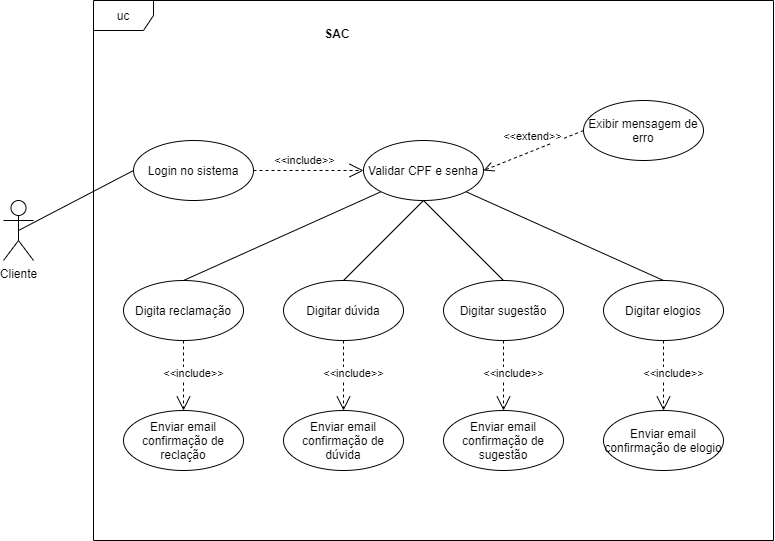

The diagram above was exported from draw.io. Its source (the exported page's mxGraphModel, read from the mxfile embedded in the PNG):
<mxGraphModel dx="1117" dy="939" grid="1" gridSize="10" guides="1" tooltips="1" connect="1" arrows="1" fold="1" page="1" pageScale="1" pageWidth="827" pageHeight="1169" math="0" shadow="0">
  <root>
    <mxCell id="0" />
    <mxCell id="1" parent="0" />
    <mxCell id="Eyb2O5qE4cNmxUIRkNs6-1" value="uc" style="shape=umlFrame;whiteSpace=wrap;html=1;" vertex="1" parent="1">
      <mxGeometry x="120" y="80" width="680" height="540" as="geometry" />
    </mxCell>
    <mxCell id="Eyb2O5qE4cNmxUIRkNs6-2" value="SAC" style="text;align=center;fontStyle=1;verticalAlign=middle;spacingLeft=3;spacingRight=3;strokeColor=none;rotatable=0;points=[[0,0.5],[1,0.5]];portConstraint=eastwest;" vertex="1" parent="1">
      <mxGeometry x="324" y="100" width="80" height="26" as="geometry" />
    </mxCell>
    <mxCell id="Eyb2O5qE4cNmxUIRkNs6-3" value="Cliente" style="shape=umlActor;verticalLabelPosition=bottom;labelBackgroundColor=#ffffff;verticalAlign=top;html=1;" vertex="1" parent="1">
      <mxGeometry x="30" y="280" width="30" height="60" as="geometry" />
    </mxCell>
    <mxCell id="Eyb2O5qE4cNmxUIRkNs6-6" value="Login no sistema" style="ellipse;whiteSpace=wrap;html=1;" vertex="1" parent="1">
      <mxGeometry x="160" y="220" width="120" height="60" as="geometry" />
    </mxCell>
    <mxCell id="Eyb2O5qE4cNmxUIRkNs6-7" value="Digita reclamação" style="ellipse;whiteSpace=wrap;html=1;" vertex="1" parent="1">
      <mxGeometry x="150" y="360" width="120" height="60" as="geometry" />
    </mxCell>
    <mxCell id="Eyb2O5qE4cNmxUIRkNs6-8" value="Enviar email&lt;br&gt;confirmação de reclação" style="ellipse;whiteSpace=wrap;html=1;" vertex="1" parent="1">
      <mxGeometry x="150" y="490" width="120" height="60" as="geometry" />
    </mxCell>
    <mxCell id="Eyb2O5qE4cNmxUIRkNs6-9" value="Digitar dúvida" style="ellipse;whiteSpace=wrap;html=1;" vertex="1" parent="1">
      <mxGeometry x="310" y="360" width="120" height="60" as="geometry" />
    </mxCell>
    <mxCell id="Eyb2O5qE4cNmxUIRkNs6-10" value="Enviar email&lt;br&gt;confirmação de dúvida" style="ellipse;whiteSpace=wrap;html=1;" vertex="1" parent="1">
      <mxGeometry x="310" y="490" width="120" height="60" as="geometry" />
    </mxCell>
    <mxCell id="Eyb2O5qE4cNmxUIRkNs6-11" value="Digitar sugestão" style="ellipse;whiteSpace=wrap;html=1;" vertex="1" parent="1">
      <mxGeometry x="470" y="360" width="120" height="60" as="geometry" />
    </mxCell>
    <mxCell id="Eyb2O5qE4cNmxUIRkNs6-12" value="Enviar email&lt;br&gt;confirmação de sugestão" style="ellipse;whiteSpace=wrap;html=1;" vertex="1" parent="1">
      <mxGeometry x="470" y="490" width="120" height="60" as="geometry" />
    </mxCell>
    <mxCell id="Eyb2O5qE4cNmxUIRkNs6-13" value="Digitar elogios" style="ellipse;whiteSpace=wrap;html=1;" vertex="1" parent="1">
      <mxGeometry x="630" y="360" width="120" height="60" as="geometry" />
    </mxCell>
    <mxCell id="Eyb2O5qE4cNmxUIRkNs6-14" value="Enviar email&lt;br&gt;confirmação de elogio" style="ellipse;whiteSpace=wrap;html=1;" vertex="1" parent="1">
      <mxGeometry x="630" y="490" width="120" height="60" as="geometry" />
    </mxCell>
    <mxCell id="Eyb2O5qE4cNmxUIRkNs6-15" value="Validar CPF e senha" style="ellipse;whiteSpace=wrap;html=1;" vertex="1" parent="1">
      <mxGeometry x="390" y="220" width="120" height="60" as="geometry" />
    </mxCell>
    <mxCell id="Eyb2O5qE4cNmxUIRkNs6-16" value="Exibir mensagem de erro" style="ellipse;whiteSpace=wrap;html=1;" vertex="1" parent="1">
      <mxGeometry x="610" y="180" width="120" height="60" as="geometry" />
    </mxCell>
    <mxCell id="Eyb2O5qE4cNmxUIRkNs6-22" value="" style="html=1;verticalAlign=bottom;endArrow=none;entryX=0;entryY=0.5;entryDx=0;entryDy=0;exitX=0.5;exitY=0.5;exitDx=0;exitDy=0;exitPerimeter=0;endFill=0;" edge="1" parent="1" source="Eyb2O5qE4cNmxUIRkNs6-3" target="Eyb2O5qE4cNmxUIRkNs6-6">
      <mxGeometry width="80" relative="1" as="geometry">
        <mxPoint x="50" y="420" as="sourcePoint" />
        <mxPoint x="130" y="420" as="targetPoint" />
      </mxGeometry>
    </mxCell>
    <mxCell id="Eyb2O5qE4cNmxUIRkNs6-23" value="&amp;lt;&amp;lt;include&amp;gt;&amp;gt;" style="endArrow=open;endSize=12;dashed=1;html=1;exitX=1;exitY=0.5;exitDx=0;exitDy=0;" edge="1" parent="1" source="Eyb2O5qE4cNmxUIRkNs6-6" target="Eyb2O5qE4cNmxUIRkNs6-15">
      <mxGeometry x="-0.0625" y="10" width="160" relative="1" as="geometry">
        <mxPoint x="260" y="170" as="sourcePoint" />
        <mxPoint x="420" y="170" as="targetPoint" />
        <mxPoint as="offset" />
      </mxGeometry>
    </mxCell>
    <mxCell id="Eyb2O5qE4cNmxUIRkNs6-24" value="&amp;lt;&amp;lt;extend&amp;gt;&amp;gt;" style="html=1;verticalAlign=bottom;endArrow=open;dashed=1;endSize=8;entryX=1;entryY=0.5;entryDx=0;entryDy=0;exitX=0;exitY=0.5;exitDx=0;exitDy=0;" edge="1" parent="1" source="Eyb2O5qE4cNmxUIRkNs6-16" target="Eyb2O5qE4cNmxUIRkNs6-15">
      <mxGeometry x="-0.0099" y="-5" relative="1" as="geometry">
        <mxPoint x="560" y="140" as="sourcePoint" />
        <mxPoint x="480" y="140" as="targetPoint" />
        <mxPoint as="offset" />
      </mxGeometry>
    </mxCell>
    <mxCell id="Eyb2O5qE4cNmxUIRkNs6-25" value="" style="html=1;verticalAlign=bottom;endArrow=none;entryX=0;entryY=1;entryDx=0;entryDy=0;exitX=0.5;exitY=0;exitDx=0;exitDy=0;endFill=0;" edge="1" parent="1" source="Eyb2O5qE4cNmxUIRkNs6-7" target="Eyb2O5qE4cNmxUIRkNs6-15">
      <mxGeometry width="80" relative="1" as="geometry">
        <mxPoint x="65" y="325" as="sourcePoint" />
        <mxPoint x="190" y="260" as="targetPoint" />
      </mxGeometry>
    </mxCell>
    <mxCell id="Eyb2O5qE4cNmxUIRkNs6-27" value="" style="html=1;verticalAlign=bottom;endArrow=none;entryX=0.5;entryY=1;entryDx=0;entryDy=0;exitX=0.5;exitY=0;exitDx=0;exitDy=0;endFill=0;" edge="1" parent="1" source="Eyb2O5qE4cNmxUIRkNs6-9" target="Eyb2O5qE4cNmxUIRkNs6-15">
      <mxGeometry width="80" relative="1" as="geometry">
        <mxPoint x="220.0000000000001" y="370" as="sourcePoint" />
        <mxPoint x="431.57359312880953" y="281.2132034355951" as="targetPoint" />
      </mxGeometry>
    </mxCell>
    <mxCell id="Eyb2O5qE4cNmxUIRkNs6-28" value="" style="html=1;verticalAlign=bottom;endArrow=none;entryX=0.5;entryY=1;entryDx=0;entryDy=0;exitX=0.5;exitY=0;exitDx=0;exitDy=0;endFill=0;" edge="1" parent="1" source="Eyb2O5qE4cNmxUIRkNs6-11" target="Eyb2O5qE4cNmxUIRkNs6-15">
      <mxGeometry width="80" relative="1" as="geometry">
        <mxPoint x="380" y="370" as="sourcePoint" />
        <mxPoint x="474" y="290" as="targetPoint" />
      </mxGeometry>
    </mxCell>
    <mxCell id="Eyb2O5qE4cNmxUIRkNs6-29" value="" style="html=1;verticalAlign=bottom;endArrow=none;entryX=1;entryY=1;entryDx=0;entryDy=0;exitX=0.5;exitY=0;exitDx=0;exitDy=0;endFill=0;" edge="1" parent="1" source="Eyb2O5qE4cNmxUIRkNs6-13" target="Eyb2O5qE4cNmxUIRkNs6-15">
      <mxGeometry width="80" relative="1" as="geometry">
        <mxPoint x="390" y="380" as="sourcePoint" />
        <mxPoint x="484" y="300" as="targetPoint" />
      </mxGeometry>
    </mxCell>
    <mxCell id="Eyb2O5qE4cNmxUIRkNs6-30" value="&amp;lt;&amp;lt;include&amp;gt;&amp;gt;" style="endArrow=open;endSize=12;dashed=1;html=1;exitX=0.5;exitY=1;exitDx=0;exitDy=0;entryX=0.5;entryY=0;entryDx=0;entryDy=0;" edge="1" parent="1" source="Eyb2O5qE4cNmxUIRkNs6-7" target="Eyb2O5qE4cNmxUIRkNs6-8">
      <mxGeometry x="-0.0625" y="10" width="160" relative="1" as="geometry">
        <mxPoint x="290.0000000000001" y="260" as="sourcePoint" />
        <mxPoint x="390" y="260" as="targetPoint" />
        <mxPoint as="offset" />
      </mxGeometry>
    </mxCell>
    <mxCell id="Eyb2O5qE4cNmxUIRkNs6-31" value="&amp;lt;&amp;lt;include&amp;gt;&amp;gt;" style="endArrow=open;endSize=12;dashed=1;html=1;exitX=0.5;exitY=1;exitDx=0;exitDy=0;entryX=0.5;entryY=0;entryDx=0;entryDy=0;" edge="1" parent="1" source="Eyb2O5qE4cNmxUIRkNs6-9" target="Eyb2O5qE4cNmxUIRkNs6-10">
      <mxGeometry x="-0.0625" y="10" width="160" relative="1" as="geometry">
        <mxPoint x="220.0000000000001" y="430" as="sourcePoint" />
        <mxPoint x="220.0000000000001" y="460" as="targetPoint" />
        <mxPoint as="offset" />
      </mxGeometry>
    </mxCell>
    <mxCell id="Eyb2O5qE4cNmxUIRkNs6-32" value="&amp;lt;&amp;lt;include&amp;gt;&amp;gt;" style="endArrow=open;endSize=12;dashed=1;html=1;exitX=0.5;exitY=1;exitDx=0;exitDy=0;entryX=0.5;entryY=0;entryDx=0;entryDy=0;" edge="1" parent="1" source="Eyb2O5qE4cNmxUIRkNs6-11" target="Eyb2O5qE4cNmxUIRkNs6-12">
      <mxGeometry x="-0.0625" y="10" width="160" relative="1" as="geometry">
        <mxPoint x="230.0000000000001" y="440" as="sourcePoint" />
        <mxPoint x="230.0000000000001" y="470" as="targetPoint" />
        <mxPoint as="offset" />
      </mxGeometry>
    </mxCell>
    <mxCell id="Eyb2O5qE4cNmxUIRkNs6-33" value="&amp;lt;&amp;lt;include&amp;gt;&amp;gt;" style="endArrow=open;endSize=12;dashed=1;html=1;exitX=0.5;exitY=1;exitDx=0;exitDy=0;" edge="1" parent="1" source="Eyb2O5qE4cNmxUIRkNs6-13" target="Eyb2O5qE4cNmxUIRkNs6-14">
      <mxGeometry x="-0.0625" y="10" width="160" relative="1" as="geometry">
        <mxPoint x="540" y="430" as="sourcePoint" />
        <mxPoint x="540" y="460" as="targetPoint" />
        <mxPoint as="offset" />
      </mxGeometry>
    </mxCell>
  </root>
</mxGraphModel>